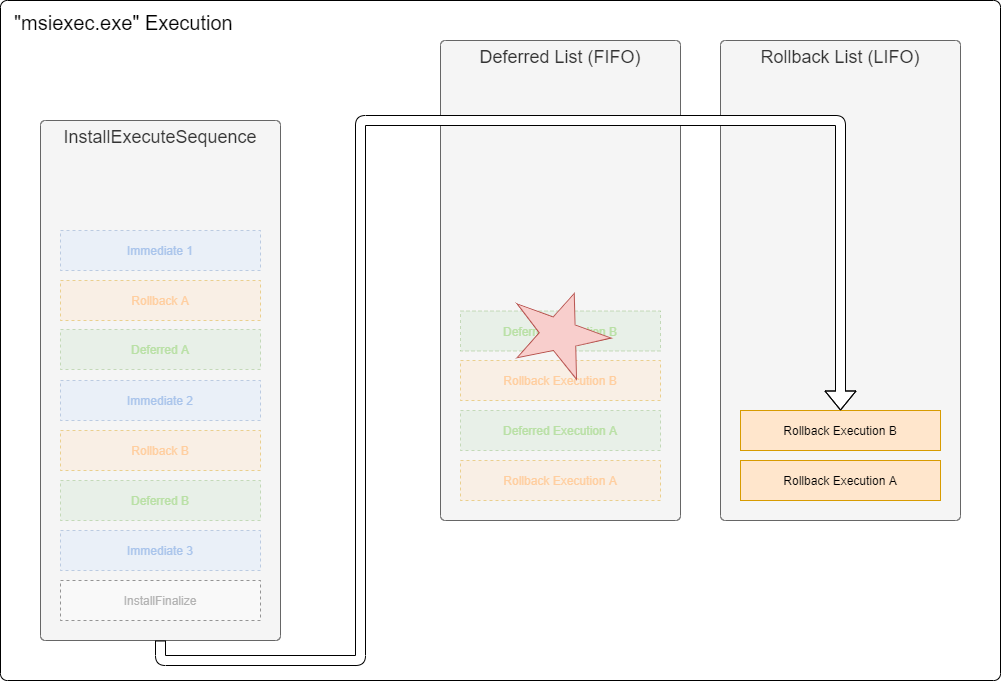

The diagram above was exported from draw.io. Its source (the exported page's mxGraphModel, read from the mxfile embedded in the PNG):
<mxGraphModel dx="1422" dy="816" grid="1" gridSize="10" guides="1" tooltips="1" connect="1" arrows="1" fold="1" page="1" pageScale="1" pageWidth="1169" pageHeight="827" math="0" shadow="0">
  <root>
    <mxCell id="0" />
    <mxCell id="1" parent="0" />
    <mxCell id="r9fnOpPibBgo1Lud2ScW-1" value="&quot;msiexec.exe&quot; Execution" style="rounded=1;whiteSpace=wrap;html=1;container=1;collapsible=0;recursiveResize=0;fontSize=20;align=left;verticalAlign=top;spacingTop=4;spacingLeft=12;arcSize=1;" parent="1" vertex="1">
      <mxGeometry x="80" y="80" width="1000" height="680" as="geometry" />
    </mxCell>
    <mxCell id="r9fnOpPibBgo1Lud2ScW-2" value="InstallExecuteSequence" style="rounded=1;whiteSpace=wrap;html=1;align=center;verticalAlign=top;spacingLeft=0;fontSize=18;container=1;collapsible=0;recursiveResize=0;fillColor=#f5f5f5;strokeColor=#666666;fontColor=#333333;arcSize=2;" parent="r9fnOpPibBgo1Lud2ScW-1" vertex="1">
      <mxGeometry x="40" y="120" width="240" height="520" as="geometry" />
    </mxCell>
    <mxCell id="r9fnOpPibBgo1Lud2ScW-3" value="InstallFinalize" style="rounded=0;whiteSpace=wrap;html=1;dashed=1;opacity=40;fontColor=#B3B3B3;" parent="r9fnOpPibBgo1Lud2ScW-2" vertex="1">
      <mxGeometry x="20" y="460" width="200" height="40" as="geometry" />
    </mxCell>
    <mxCell id="r9fnOpPibBgo1Lud2ScW-5" value="Deferred A" style="rounded=0;whiteSpace=wrap;html=1;fillColor=#d5e8d4;strokeColor=#82b366;opacity=40;dashed=1;fontColor=#B9E0A5;" parent="r9fnOpPibBgo1Lud2ScW-2" vertex="1">
      <mxGeometry x="20" y="209" width="200" height="40" as="geometry" />
    </mxCell>
    <mxCell id="r9fnOpPibBgo1Lud2ScW-6" value="Rollback A" style="rounded=0;whiteSpace=wrap;html=1;fillColor=#ffe6cc;strokeColor=#d79b00;opacity=40;fontColor=#FFCE9F;dashed=1;" parent="r9fnOpPibBgo1Lud2ScW-2" vertex="1">
      <mxGeometry x="20" y="160" width="200" height="40" as="geometry" />
    </mxCell>
    <mxCell id="r9fnOpPibBgo1Lud2ScW-26" value="Immediate 1" style="rounded=0;whiteSpace=wrap;html=1;fillColor=#dae8fc;strokeColor=#6c8ebf;opacity=40;fontColor=#A9C4EB;dashed=1;" parent="r9fnOpPibBgo1Lud2ScW-2" vertex="1">
      <mxGeometry x="20" y="110" width="200" height="40" as="geometry" />
    </mxCell>
    <mxCell id="SYRJFoh94jFeJtKrpv3b-1" value="Immediate 2" style="rounded=0;whiteSpace=wrap;html=1;fillColor=#dae8fc;strokeColor=#6c8ebf;opacity=40;fontColor=#A9C4EB;dashed=1;" parent="r9fnOpPibBgo1Lud2ScW-2" vertex="1">
      <mxGeometry x="20" y="260" width="200" height="40" as="geometry" />
    </mxCell>
    <mxCell id="apJglJ5OszMUVt8P3gol-2" value="Immediate 3" style="rounded=0;whiteSpace=wrap;html=1;fillColor=#dae8fc;strokeColor=#6c8ebf;opacity=40;fontColor=#A9C4EB;dashed=1;" parent="r9fnOpPibBgo1Lud2ScW-2" vertex="1">
      <mxGeometry x="20" y="410" width="200" height="40" as="geometry" />
    </mxCell>
    <mxCell id="lP15XNUOoYJQ0T3sh9HS-1" value="Rollback B" style="rounded=0;whiteSpace=wrap;html=1;fillColor=#ffe6cc;strokeColor=#d79b00;opacity=40;fontColor=#FFCE9F;dashed=1;" parent="r9fnOpPibBgo1Lud2ScW-2" vertex="1">
      <mxGeometry x="20" y="310" width="200" height="40" as="geometry" />
    </mxCell>
    <mxCell id="r9fnOpPibBgo1Lud2ScW-9" value="Deferred List (FIFO)" style="rounded=1;whiteSpace=wrap;html=1;align=center;verticalAlign=top;spacingLeft=0;fontSize=18;container=1;collapsible=0;recursiveResize=0;fillColor=#f5f5f5;strokeColor=#666666;fontColor=#333333;arcSize=2;" parent="r9fnOpPibBgo1Lud2ScW-1" vertex="1">
      <mxGeometry x="440" y="40" width="240" height="480" as="geometry" />
    </mxCell>
    <mxCell id="r9fnOpPibBgo1Lud2ScW-16" value="Rollback List (LIFO)" style="rounded=1;whiteSpace=wrap;html=1;align=center;verticalAlign=top;spacingLeft=0;fontSize=18;container=1;collapsible=0;recursiveResize=0;fillColor=#f5f5f5;strokeColor=#666666;fontColor=#333333;arcSize=2;" parent="r9fnOpPibBgo1Lud2ScW-1" vertex="1">
      <mxGeometry x="720" y="40" width="240" height="480" as="geometry" />
    </mxCell>
    <mxCell id="51KW20a056xGQeYbyamz-1" value="Rollback Execution A" style="rounded=0;whiteSpace=wrap;html=1;fillColor=#ffe6cc;strokeColor=#d79b00;" parent="r9fnOpPibBgo1Lud2ScW-16" vertex="1">
      <mxGeometry x="20" y="420" width="200" height="40" as="geometry" />
    </mxCell>
    <mxCell id="1AJbPQephzRDfK0wx5R7-1" value="Rollback Execution B" style="rounded=0;whiteSpace=wrap;html=1;fillColor=#ffe6cc;strokeColor=#d79b00;" vertex="1" parent="r9fnOpPibBgo1Lud2ScW-16">
      <mxGeometry x="20" y="370" width="200" height="40" as="geometry" />
    </mxCell>
    <mxCell id="apJglJ5OszMUVt8P3gol-3" style="edgeStyle=orthogonalEdgeStyle;rounded=1;orthogonalLoop=1;jettySize=auto;html=1;exitX=0.5;exitY=1;exitDx=0;exitDy=0;entryX=0.5;entryY=0;entryDx=0;entryDy=0;shape=flexArrow;fillColor=#ffffff;" parent="r9fnOpPibBgo1Lud2ScW-1" source="r9fnOpPibBgo1Lud2ScW-2" target="1AJbPQephzRDfK0wx5R7-1" edge="1">
      <mxGeometry relative="1" as="geometry">
        <mxPoint x="840" y="410" as="targetPoint" />
        <Array as="points">
          <mxPoint x="160" y="660" />
          <mxPoint x="360" y="660" />
          <mxPoint x="360" y="120" />
          <mxPoint x="840" y="120" />
        </Array>
      </mxGeometry>
    </mxCell>
    <mxCell id="apJglJ5OszMUVt8P3gol-1" value="Deferred B" style="rounded=0;whiteSpace=wrap;html=1;fillColor=#d5e8d4;strokeColor=#82b366;dashed=1;opacity=40;fontColor=#B9E0A5;" parent="1" vertex="1">
      <mxGeometry x="140" y="560" width="200" height="40" as="geometry" />
    </mxCell>
    <mxCell id="7wX8eea6eia03Y-mm50V-1" value="Deferred Execution A" style="rounded=0;whiteSpace=wrap;html=1;fillColor=#d5e8d4;strokeColor=#82b366;opacity=40;dashed=1;fontColor=#B9E0A5;" parent="1" vertex="1">
      <mxGeometry x="540" y="490" width="200" height="40" as="geometry" />
    </mxCell>
    <mxCell id="7wX8eea6eia03Y-mm50V-2" value="Deferred Execution B" style="rounded=0;whiteSpace=wrap;html=1;fillColor=#d5e8d4;strokeColor=#82b366;opacity=40;dashed=1;fontColor=#B9E0A5;" parent="1" vertex="1">
      <mxGeometry x="540" y="390.5" width="200" height="40" as="geometry" />
    </mxCell>
    <mxCell id="7wX8eea6eia03Y-mm50V-3" value="Rollback Execution A" style="rounded=0;whiteSpace=wrap;html=1;fillColor=#ffe6cc;strokeColor=#d79b00;opacity=40;fontColor=#FFCE9F;dashed=1;" parent="1" vertex="1">
      <mxGeometry x="540" y="540" width="200" height="40" as="geometry" />
    </mxCell>
    <mxCell id="7wX8eea6eia03Y-mm50V-4" value="Rollback Execution B" style="rounded=0;whiteSpace=wrap;html=1;fillColor=#ffe6cc;strokeColor=#d79b00;opacity=40;fontColor=#FFCE9F;dashed=1;" parent="1" vertex="1">
      <mxGeometry x="540" y="440" width="200" height="40" as="geometry" />
    </mxCell>
    <mxCell id="7wX8eea6eia03Y-mm50V-5" value="" style="verticalLabelPosition=bottom;verticalAlign=top;html=1;shape=mxgraph.basic.star;rotation=20;fillColor=#f8cecc;strokeColor=#b85450;" parent="1" vertex="1">
      <mxGeometry x="590" y="370.5" width="100" height="80" as="geometry" />
    </mxCell>
  </root>
</mxGraphModel>